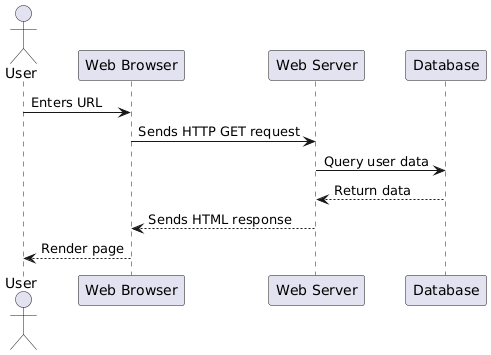

The diagram above was rendered by PlantUML. Its source (embedded in the PNG):
@startuml

actor User
participant "Web Browser" as Browser
participant "Web Server" as Server
participant "Database" as DB

User -> Browser : Enters URL
Browser -> Server : Sends HTTP GET request
Server -> DB : Query user data
DB --> Server : Return data
Server --> Browser : Sends HTML response
Browser --> User : Render page

@enduml